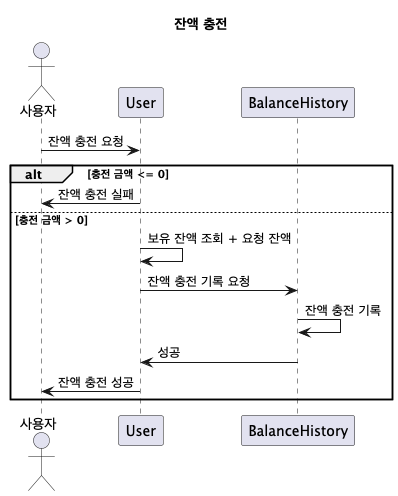

The diagram above was rendered by PlantUML. Its source (embedded in the PNG):
@startuml
title 잔액 충전
actor "사용자" as Users
participant "User" as User
participant "BalanceHistory" as BalanceHistory

Users -> User : 잔액 충전 요청
alt 충전 금액 <= 0
        User -> Users : 잔액 충전 실패
else 충전 금액 > 0
    User -> User : 보유 잔액 조회 + 요청 잔액
    User -> BalanceHistory : 잔액 충전 기록 요청
    BalanceHistory -> BalanceHistory : 잔액 충전 기록
    BalanceHistory -> User : 성공
    User -> Users : 잔액 충전 성공
end
@enduml